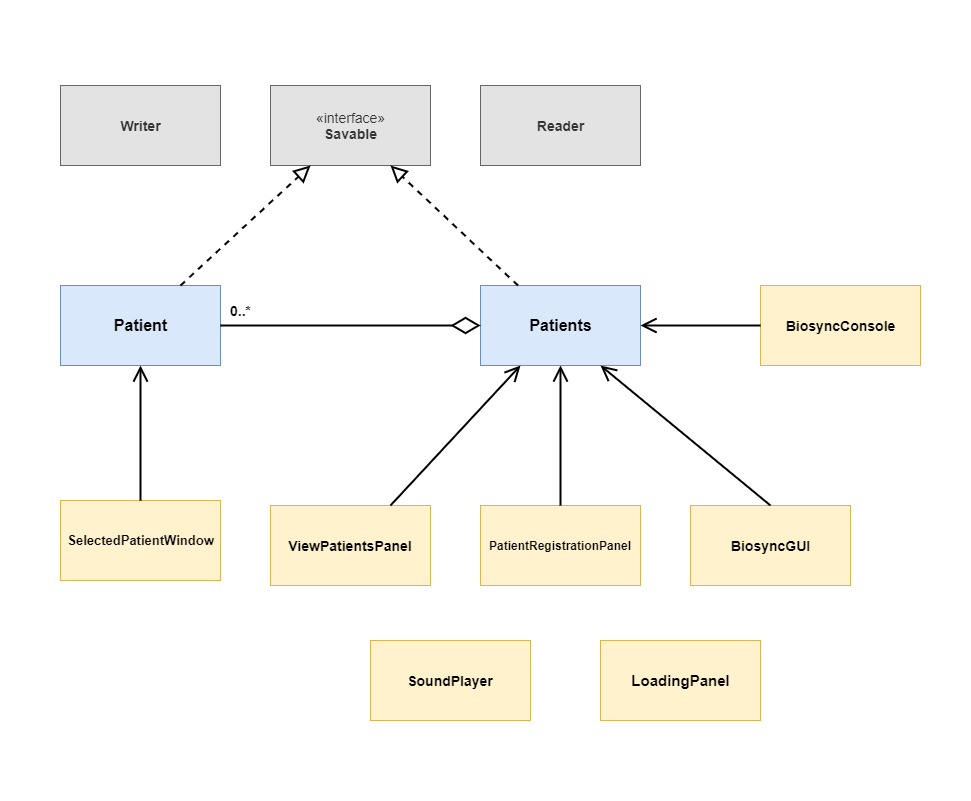

The diagram above was exported from draw.io. Its source (the exported page's mxGraphModel, read from the mxfile embedded in the PNG):
<mxGraphModel dx="1422" dy="723" grid="1" gridSize="10" guides="1" tooltips="1" connect="1" arrows="1" fold="1" page="1" pageScale="1" pageWidth="1100" pageHeight="850" math="0" shadow="0">
  <root>
    <mxCell id="0" />
    <mxCell id="1" parent="0" />
    <mxCell id="rLpA3CtiJR33qy5aZ1Nz-39" value="" style="rounded=0;whiteSpace=wrap;html=1;strokeColor=none;" parent="1" vertex="1">
      <mxGeometry x="70" y="20" width="970" height="800" as="geometry" />
    </mxCell>
    <mxCell id="rLpA3CtiJR33qy5aZ1Nz-20" value="&lt;span style=&quot;font-size: 16px;&quot;&gt;Patient&lt;/span&gt;" style="html=1;fillColor=#dae8fc;strokeColor=#6c8ebf;fontSize=16;fontStyle=1;rounded=0;sketch=0;" parent="1" vertex="1">
      <mxGeometry x="130" y="305" width="160" height="80" as="geometry" />
    </mxCell>
    <mxCell id="rLpA3CtiJR33qy5aZ1Nz-21" value="Patients" style="html=1;fillColor=#dae8fc;strokeColor=#6c8ebf;fontSize=16;fontStyle=1;labelBorderColor=none;rounded=0;sketch=0;glass=0;" parent="1" vertex="1">
      <mxGeometry x="550" y="305" width="160" height="80" as="geometry" />
    </mxCell>
    <mxCell id="rLpA3CtiJR33qy5aZ1Nz-22" value="«interface»&lt;br style=&quot;font-size: 14px;&quot;&gt;&lt;b style=&quot;font-size: 14px;&quot;&gt;Savable&lt;/b&gt;" style="html=1;rounded=0;fontSize=14;strokeColor=#666666;fontColor=#333333;fillColor=#E3E3E3;sketch=0;" parent="1" vertex="1">
      <mxGeometry x="340" y="105" width="160" height="80" as="geometry" />
    </mxCell>
    <mxCell id="rLpA3CtiJR33qy5aZ1Nz-23" value="BiosyncGUI" style="html=1;rounded=0;fontSize=14;fontStyle=1;fillColor=#fff2cc;strokeColor=#d6b656;" parent="1" vertex="1">
      <mxGeometry x="760" y="525" width="160" height="80" as="geometry" />
    </mxCell>
    <mxCell id="rLpA3CtiJR33qy5aZ1Nz-24" value="PatientRegistrationPanel" style="rounded=0;fontSize=12;fontStyle=1;whiteSpace=wrap;html=1;shadow=0;sketch=0;fillColor=#fff2cc;strokeColor=#d6b656;" parent="1" vertex="1">
      <mxGeometry x="550" y="525" width="160" height="80" as="geometry" />
    </mxCell>
    <mxCell id="rLpA3CtiJR33qy5aZ1Nz-25" value="SelectedPatientWindow" style="html=1;rounded=0;fontSize=13;fontStyle=1;fillColor=#fff2cc;strokeColor=#d6b656;" parent="1" vertex="1">
      <mxGeometry x="130" y="520" width="160" height="80" as="geometry" />
    </mxCell>
    <mxCell id="rLpA3CtiJR33qy5aZ1Nz-26" value="SoundPlayer" style="rounded=0;fontSize=14;fontStyle=1;whiteSpace=wrap;html=1;fillColor=#fff2cc;strokeColor=#d6b656;" parent="1" vertex="1">
      <mxGeometry x="440" y="660" width="160" height="80" as="geometry" />
    </mxCell>
    <mxCell id="rLpA3CtiJR33qy5aZ1Nz-27" value="ViewPatientsPanel" style="rounded=0;fontSize=14;fontStyle=1;whiteSpace=wrap;html=1;fillColor=#fff2cc;strokeColor=#d6b656;" parent="1" vertex="1">
      <mxGeometry x="340" y="525" width="160" height="80" as="geometry" />
    </mxCell>
    <mxCell id="rLpA3CtiJR33qy5aZ1Nz-28" value="&lt;b style=&quot;font-size: 14px;&quot;&gt;Reader&lt;/b&gt;" style="html=1;rounded=0;fontSize=14;strokeColor=#666666;fontColor=#333333;fillColor=#E3E3E3;sketch=0;shadow=0;" parent="1" vertex="1">
      <mxGeometry x="550" y="105" width="160" height="80" as="geometry" />
    </mxCell>
    <mxCell id="rLpA3CtiJR33qy5aZ1Nz-29" value="&lt;b style=&quot;font-size: 14px;&quot;&gt;Writer&lt;/b&gt;" style="html=1;rounded=0;fontSize=14;strokeColor=#666666;fontColor=#333333;fillColor=#E3E3E3;" parent="1" vertex="1">
      <mxGeometry x="130" y="105" width="160" height="80" as="geometry" />
    </mxCell>
    <mxCell id="rLpA3CtiJR33qy5aZ1Nz-30" value="" style="endArrow=block;dashed=1;endFill=0;endSize=12;html=1;fontSize=14;entryX=0.75;entryY=1;entryDx=0;entryDy=0;strokeWidth=2;" parent="1" source="rLpA3CtiJR33qy5aZ1Nz-21" target="rLpA3CtiJR33qy5aZ1Nz-22" edge="1">
      <mxGeometry x="-1" y="180" width="160" relative="1" as="geometry">
        <mxPoint x="525" y="395" as="sourcePoint" />
        <mxPoint x="424" y="306" as="targetPoint" />
        <mxPoint x="171" y="100" as="offset" />
      </mxGeometry>
    </mxCell>
    <mxCell id="rLpA3CtiJR33qy5aZ1Nz-31" value="" style="endArrow=block;dashed=1;endFill=0;endSize=12;html=1;fontSize=14;entryX=0.25;entryY=1;entryDx=0;entryDy=0;exitX=0.75;exitY=0;exitDx=0;exitDy=0;strokeWidth=2;" parent="1" source="rLpA3CtiJR33qy5aZ1Nz-20" target="rLpA3CtiJR33qy5aZ1Nz-22" edge="1">
      <mxGeometry x="-1" y="180" width="160" relative="1" as="geometry">
        <mxPoint x="325" y="395" as="sourcePoint" />
        <mxPoint x="345.00000000000006" y="306.03999999999996" as="targetPoint" />
        <mxPoint x="171" y="100" as="offset" />
        <Array as="points" />
      </mxGeometry>
    </mxCell>
    <mxCell id="rLpA3CtiJR33qy5aZ1Nz-32" value="" style="endArrow=diamondThin;endFill=0;endSize=24;html=1;fontSize=12;exitX=1;exitY=0.5;exitDx=0;exitDy=0;entryX=0;entryY=0.5;entryDx=0;entryDy=0;strokeWidth=2;" parent="1" source="rLpA3CtiJR33qy5aZ1Nz-20" target="rLpA3CtiJR33qy5aZ1Nz-21" edge="1">
      <mxGeometry width="160" relative="1" as="geometry">
        <mxPoint x="565" y="575" as="sourcePoint" />
        <mxPoint x="505" y="595" as="targetPoint" />
      </mxGeometry>
    </mxCell>
    <mxCell id="rLpA3CtiJR33qy5aZ1Nz-33" value="0..*" style="text;html=1;align=center;verticalAlign=middle;resizable=0;points=[];autosize=1;fontSize=14;fontStyle=1;rotation=0;" parent="1" vertex="1">
      <mxGeometry x="290" y="320" width="40" height="20" as="geometry" />
    </mxCell>
    <mxCell id="rLpA3CtiJR33qy5aZ1Nz-34" value="" style="endArrow=open;endFill=1;endSize=12;html=1;fontSize=12;entryX=0.5;entryY=1;entryDx=0;entryDy=0;strokeWidth=2;exitX=0.5;exitY=0;exitDx=0;exitDy=0;" parent="1" source="rLpA3CtiJR33qy5aZ1Nz-24" target="rLpA3CtiJR33qy5aZ1Nz-21" edge="1">
      <mxGeometry width="160" relative="1" as="geometry">
        <mxPoint x="620" y="510" as="sourcePoint" />
        <mxPoint x="505" y="555" as="targetPoint" />
      </mxGeometry>
    </mxCell>
    <mxCell id="rLpA3CtiJR33qy5aZ1Nz-35" value="" style="endArrow=open;endFill=1;endSize=12;html=1;fontSize=12;exitX=0.75;exitY=0;exitDx=0;exitDy=0;entryX=0.25;entryY=1;entryDx=0;entryDy=0;strokeWidth=2;" parent="1" source="rLpA3CtiJR33qy5aZ1Nz-27" target="rLpA3CtiJR33qy5aZ1Nz-21" edge="1">
      <mxGeometry width="160" relative="1" as="geometry">
        <mxPoint x="565" y="785" as="sourcePoint" />
        <mxPoint x="565" y="515" as="targetPoint" />
      </mxGeometry>
    </mxCell>
    <mxCell id="rLpA3CtiJR33qy5aZ1Nz-36" value="" style="endArrow=open;endFill=1;endSize=12;html=1;fontSize=12;entryX=0.75;entryY=1;entryDx=0;entryDy=0;strokeWidth=2;exitX=0.5;exitY=0;exitDx=0;exitDy=0;" parent="1" source="rLpA3CtiJR33qy5aZ1Nz-23" target="rLpA3CtiJR33qy5aZ1Nz-21" edge="1">
      <mxGeometry width="160" relative="1" as="geometry">
        <mxPoint x="720" y="440" as="sourcePoint" />
        <mxPoint x="605" y="515" as="targetPoint" />
      </mxGeometry>
    </mxCell>
    <mxCell id="rLpA3CtiJR33qy5aZ1Nz-37" value="" style="endArrow=open;endFill=1;endSize=12;html=1;fontSize=12;exitX=0.5;exitY=0;exitDx=0;exitDy=0;entryX=0.5;entryY=1;entryDx=0;entryDy=0;strokeWidth=2;" parent="1" source="rLpA3CtiJR33qy5aZ1Nz-25" target="rLpA3CtiJR33qy5aZ1Nz-20" edge="1">
      <mxGeometry width="160" relative="1" as="geometry">
        <mxPoint x="355" y="585" as="sourcePoint" />
        <mxPoint x="275" y="505" as="targetPoint" />
      </mxGeometry>
    </mxCell>
    <mxCell id="rLpA3CtiJR33qy5aZ1Nz-38" value="LoadingPanel" style="html=1;rounded=0;fontSize=15;fontStyle=1;fillColor=#fff2cc;strokeColor=#d6b656;" parent="1" vertex="1">
      <mxGeometry x="670" y="660" width="160" height="80" as="geometry" />
    </mxCell>
    <mxCell id="5GbmZnq2_RSpTKzye3Ib-1" value="BiosyncConsole" style="html=1;rounded=0;fontSize=14;fontStyle=1;fillColor=#fff2cc;strokeColor=#d6b656;" vertex="1" parent="1">
      <mxGeometry x="830" y="305" width="160" height="80" as="geometry" />
    </mxCell>
    <mxCell id="5GbmZnq2_RSpTKzye3Ib-2" value="" style="endArrow=open;endFill=1;endSize=12;html=1;fontSize=12;entryX=1;entryY=0.5;entryDx=0;entryDy=0;strokeWidth=2;exitX=0;exitY=0.5;exitDx=0;exitDy=0;" edge="1" parent="1" source="5GbmZnq2_RSpTKzye3Ib-1" target="rLpA3CtiJR33qy5aZ1Nz-21">
      <mxGeometry width="160" relative="1" as="geometry">
        <mxPoint x="830" y="480" as="sourcePoint" />
        <mxPoint x="710" y="340" as="targetPoint" />
      </mxGeometry>
    </mxCell>
  </root>
</mxGraphModel>